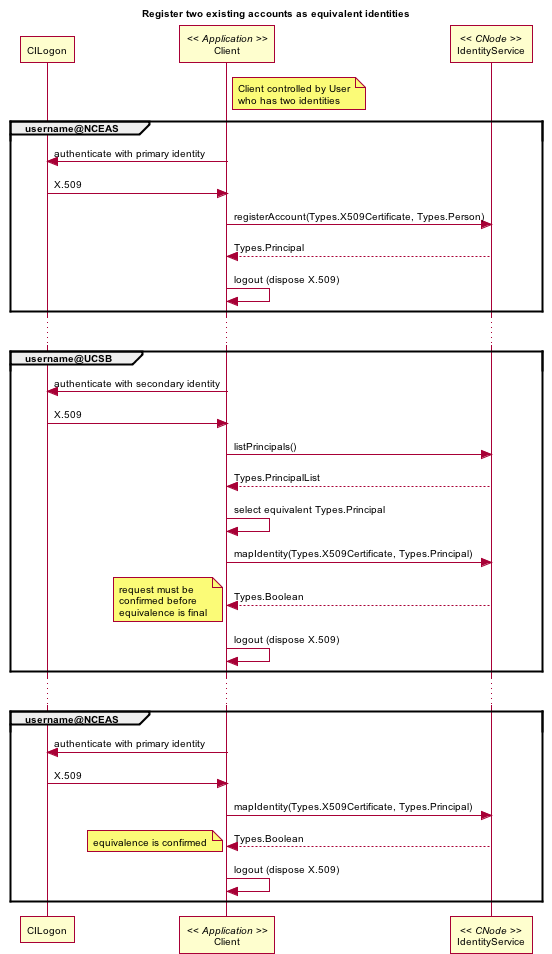

The diagram above was rendered by PlantUML. Its source (embedded in the PNG):
@startuml images/ident_01.png
skinparam activityFontColor black
skinparam activityFontSize 10
skinparam activityFontName arial
skinparam activityArrowFontColor black
skinparam activityArrowFontSize 10
skinparam activityArrowFontName arial
skinparam classArrowFontColor black
skinparam classArrowFontSize 10
skinparam classArrowFontName arial
skinparam classAttributeFontColor black
skinparam classAttributeFontSize 10
skinparam classAttributeFontName arial
skinparam classFontColor black
skinparam classFontSize 10
skinparam classFontName arial
skinparam componentFontColor black
skinparam componentFontSize 10
skinparam componentFontName arial
skinparam componentArrowFontColor black
skinparam componentArrowFontSize 10
skinparam componentArrowFontName arial
skinparam noteFontColor black
skinparam noteFontSize 10
skinparam noteFontName arial
skinparam packageFontColor black
skinparam packageFontSize 10
skinparam packageFontName arial
skinparam sequenceActorFontColor black
skinparam sequenceActorFontSize 10
skinparam sequenceActorFontName arial
skinparam sequenceArrowFontColor black
skinparam sequenceArrowFontSize 10
skinparam sequenceArrowFontName arial
skinparam sequenceGroupingFontColor black
skinparam sequenceGroupingFontSize 10
skinparam sequenceGroupingFontName arial
skinparam sequenceGroupingHeaderFontColor black
skinparam sequenceGroupingHeaderFontSize 10
skinparam sequenceGroupingHeaderFontName arial
skinparam sequenceParticipantFontColor black
skinparam sequenceParticipantFontSize 10
skinparam sequenceParticipantFontName arial
skinparam sequenceTitleFontColor black
skinparam sequenceTitleFontSize 10
skinparam sequenceTitleFontName arial
skinparam titleFontColor black
skinparam titleFontSize 10
skinparam titleFontName arial
skinparam usecaseFontColor black
skinparam usecaseFontSize 7
skinparam usecaseFontName arial
skinparam usecaseActorFontColor black
skinparam usecaseActorFontSize 7
skinparam usecaseActorFontName arial
skinparam usecaseArrowFontColor black
skinparam usecaseArrowFontSize 7
skinparam usecaseArrowFontName arial
title Register two existing accounts as equivalent identities
participant "CILogon" as cilogon
participant "Client" as client << Application >>
	note right of client
		Client controlled by User
		who has two identities
	end note	
participant "IdentityService" as ident << CNode >>

group username@NCEAS
	'authenticate as primary id
	client -> cilogon:authenticate with primary identity
	client <- cilogon: X.509
	'register this identity with DataONE
	client -> ident: registerAccount(Types.X509Certificate, Types.Person)
	ident --> client: Types.Principal
	client -> client:logout (dispose X.509)
end
...
group username@UCSB
	'authenticate as secondary id
	client -> cilogon:authenticate with secondary identity
	client <- cilogon: X.509
	'list existing Principals
	client -> ident:listPrincipals()
	ident --> client:Types.PrincipalList
	client -> client:select equivalent Types.Principal
	'request to map identity with existing Principal
	client -> ident: mapIdentity(Types.X509Certificate, Types.Principal)
	ident --> client: Types.Boolean
	note left
		request must be
		confirmed before
		equivalence is final
	end note
	client -> client:logout (dispose X.509)
end
...
group username@NCEAS
	'authenticate as primary id
	client -> cilogon:authenticate with primary identity
	client <- cilogon: X.509
	'confirm mapping identity with DataONE
	client -> ident: mapIdentity(Types.X509Certificate, Types.Principal)
	ident --> client: Types.Boolean
	note left
		equivalence is confirmed
	end note
	client -> client:logout (dispose X.509)
end

   @enduml